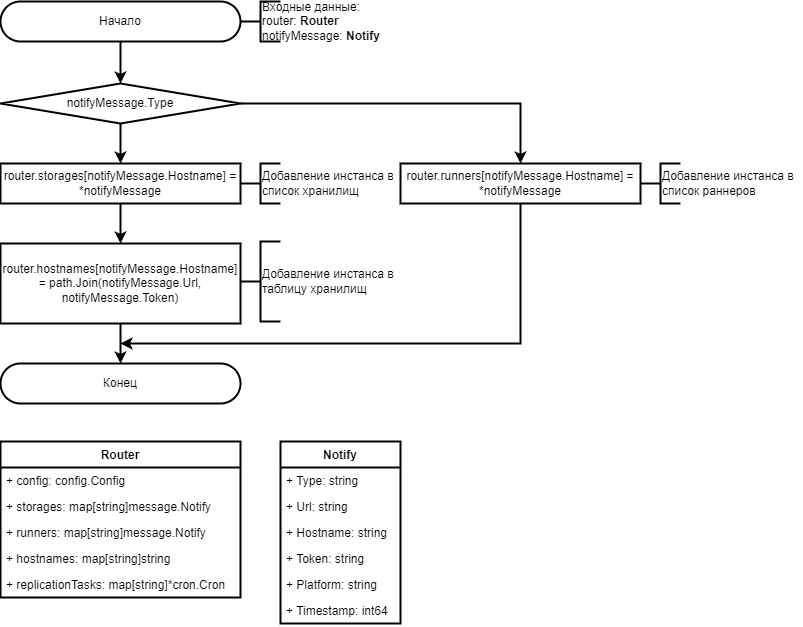

The diagram above was exported from draw.io. Its source (the exported page's mxGraphModel, read from the mxfile embedded in the PNG):
<mxGraphModel dx="1728" dy="997" grid="1" gridSize="10" guides="1" tooltips="1" connect="1" arrows="1" fold="1" page="1" pageScale="1" pageWidth="827" pageHeight="1169" math="0" shadow="0">
  <root>
    <mxCell id="0" />
    <mxCell id="1" parent="0" />
    <mxCell id="71RpQp5Il-BWuHxH1Jzp-1" value="Начало" style="rounded=1;whiteSpace=wrap;html=1;arcSize=50;strokeWidth=2;" vertex="1" parent="1">
      <mxGeometry x="40" y="40" width="240" height="40" as="geometry" />
    </mxCell>
    <mxCell id="71RpQp5Il-BWuHxH1Jzp-2" value="" style="strokeWidth=2;html=1;shape=mxgraph.flowchart.annotation_2;align=left;labelPosition=right;pointerEvents=1;" vertex="1" parent="1">
      <mxGeometry x="280" y="40" width="40" height="40" as="geometry" />
    </mxCell>
    <mxCell id="71RpQp5Il-BWuHxH1Jzp-3" value="Входные данные: &lt;br&gt;router:&amp;nbsp;&lt;b style=&quot;border-color: var(--border-color);&quot;&gt;Router&lt;/b&gt;&lt;br&gt;notifyMessage: &lt;b&gt;Notify&lt;/b&gt;" style="rounded=0;whiteSpace=wrap;html=1;strokeColor=none;fillColor=none;strokeWidth=2;align=left;" vertex="1" parent="1">
      <mxGeometry x="300" y="40" width="180" height="40" as="geometry" />
    </mxCell>
    <mxCell id="7oV4ey4ECj-WcBrJdA9v-1" value="Router" style="swimlane;fontStyle=1;childLayout=stackLayout;horizontal=1;startSize=26;fillColor=none;horizontalStack=0;resizeParent=1;resizeParentMax=0;resizeLast=0;collapsible=1;marginBottom=0;strokeColor=default;strokeWidth=2;" vertex="1" parent="1">
      <mxGeometry x="40" y="480" width="240" height="156" as="geometry" />
    </mxCell>
    <mxCell id="7oV4ey4ECj-WcBrJdA9v-2" value="+ config: config.Config" style="text;strokeColor=none;fillColor=none;align=left;verticalAlign=top;spacingLeft=4;spacingRight=4;overflow=hidden;rotatable=0;points=[[0,0.5],[1,0.5]];portConstraint=eastwest;strokeWidth=2;" vertex="1" parent="7oV4ey4ECj-WcBrJdA9v-1">
      <mxGeometry y="26" width="240" height="26" as="geometry" />
    </mxCell>
    <mxCell id="7oV4ey4ECj-WcBrJdA9v-3" value="+ storages: map[string]message.Notify" style="text;strokeColor=none;fillColor=none;align=left;verticalAlign=top;spacingLeft=4;spacingRight=4;overflow=hidden;rotatable=0;points=[[0,0.5],[1,0.5]];portConstraint=eastwest;strokeWidth=2;" vertex="1" parent="7oV4ey4ECj-WcBrJdA9v-1">
      <mxGeometry y="52" width="240" height="26" as="geometry" />
    </mxCell>
    <mxCell id="7oV4ey4ECj-WcBrJdA9v-4" value="+ runners: map[string]message.Notify" style="text;strokeColor=none;fillColor=none;align=left;verticalAlign=top;spacingLeft=4;spacingRight=4;overflow=hidden;rotatable=0;points=[[0,0.5],[1,0.5]];portConstraint=eastwest;strokeWidth=2;" vertex="1" parent="7oV4ey4ECj-WcBrJdA9v-1">
      <mxGeometry y="78" width="240" height="26" as="geometry" />
    </mxCell>
    <mxCell id="7oV4ey4ECj-WcBrJdA9v-5" value="+ hostnames: map[string]string" style="text;strokeColor=none;fillColor=none;align=left;verticalAlign=top;spacingLeft=4;spacingRight=4;overflow=hidden;rotatable=0;points=[[0,0.5],[1,0.5]];portConstraint=eastwest;strokeWidth=2;" vertex="1" parent="7oV4ey4ECj-WcBrJdA9v-1">
      <mxGeometry y="104" width="240" height="26" as="geometry" />
    </mxCell>
    <mxCell id="7oV4ey4ECj-WcBrJdA9v-6" value="+ replicationTasks: map[string]*cron.Cron" style="text;strokeColor=none;fillColor=none;align=left;verticalAlign=top;spacingLeft=4;spacingRight=4;overflow=hidden;rotatable=0;points=[[0,0.5],[1,0.5]];portConstraint=eastwest;strokeWidth=2;" vertex="1" parent="7oV4ey4ECj-WcBrJdA9v-1">
      <mxGeometry y="130" width="240" height="26" as="geometry" />
    </mxCell>
    <mxCell id="YCeCxqC2fGDZKhKtCUKF-2" value="" style="endArrow=classic;html=1;rounded=0;exitX=0.5;exitY=1;exitDx=0;exitDy=0;entryX=0.5;entryY=0;entryDx=0;entryDy=0;strokeWidth=2;" edge="1" parent="1" source="71RpQp5Il-BWuHxH1Jzp-1" target="_hHRlZqGT6SCO4gYkN3c-1">
      <mxGeometry width="50" height="50" relative="1" as="geometry">
        <mxPoint x="360" y="160" as="sourcePoint" />
        <mxPoint x="160" y="120" as="targetPoint" />
      </mxGeometry>
    </mxCell>
    <mxCell id="_hHRlZqGT6SCO4gYkN3c-1" value="notifyMessage.Type" style="rhombus;whiteSpace=wrap;html=1;strokeWidth=2;" vertex="1" parent="1">
      <mxGeometry x="40" y="122" width="240" height="40" as="geometry" />
    </mxCell>
    <mxCell id="71PH33CC27YSroD6gZIp-1" value="Notify" style="swimlane;fontStyle=1;childLayout=stackLayout;horizontal=1;startSize=26;fillColor=none;horizontalStack=0;resizeParent=1;resizeParentMax=0;resizeLast=0;collapsible=1;marginBottom=0;strokeColor=default;strokeWidth=2;" vertex="1" parent="1">
      <mxGeometry x="320" y="480" width="120" height="182" as="geometry" />
    </mxCell>
    <mxCell id="71PH33CC27YSroD6gZIp-2" value="+ Type: string" style="text;strokeColor=none;fillColor=none;align=left;verticalAlign=top;spacingLeft=4;spacingRight=4;overflow=hidden;rotatable=0;points=[[0,0.5],[1,0.5]];portConstraint=eastwest;strokeWidth=2;" vertex="1" parent="71PH33CC27YSroD6gZIp-1">
      <mxGeometry y="26" width="120" height="26" as="geometry" />
    </mxCell>
    <mxCell id="71PH33CC27YSroD6gZIp-3" value="+ Url: string" style="text;strokeColor=none;fillColor=none;align=left;verticalAlign=top;spacingLeft=4;spacingRight=4;overflow=hidden;rotatable=0;points=[[0,0.5],[1,0.5]];portConstraint=eastwest;strokeWidth=2;" vertex="1" parent="71PH33CC27YSroD6gZIp-1">
      <mxGeometry y="52" width="120" height="26" as="geometry" />
    </mxCell>
    <mxCell id="71PH33CC27YSroD6gZIp-4" value="+ Hostname: string" style="text;strokeColor=none;fillColor=none;align=left;verticalAlign=top;spacingLeft=4;spacingRight=4;overflow=hidden;rotatable=0;points=[[0,0.5],[1,0.5]];portConstraint=eastwest;strokeWidth=2;" vertex="1" parent="71PH33CC27YSroD6gZIp-1">
      <mxGeometry y="78" width="120" height="26" as="geometry" />
    </mxCell>
    <mxCell id="71PH33CC27YSroD6gZIp-5" value="+ Token: string" style="text;strokeColor=none;fillColor=none;align=left;verticalAlign=top;spacingLeft=4;spacingRight=4;overflow=hidden;rotatable=0;points=[[0,0.5],[1,0.5]];portConstraint=eastwest;strokeWidth=2;" vertex="1" parent="71PH33CC27YSroD6gZIp-1">
      <mxGeometry y="104" width="120" height="26" as="geometry" />
    </mxCell>
    <mxCell id="71PH33CC27YSroD6gZIp-6" value="+ Platform: string" style="text;strokeColor=none;fillColor=none;align=left;verticalAlign=top;spacingLeft=4;spacingRight=4;overflow=hidden;rotatable=0;points=[[0,0.5],[1,0.5]];portConstraint=eastwest;strokeWidth=2;" vertex="1" parent="71PH33CC27YSroD6gZIp-1">
      <mxGeometry y="130" width="120" height="26" as="geometry" />
    </mxCell>
    <mxCell id="71PH33CC27YSroD6gZIp-7" value="+ Timestamp: int64" style="text;strokeColor=none;fillColor=none;align=left;verticalAlign=top;spacingLeft=4;spacingRight=4;overflow=hidden;rotatable=0;points=[[0,0.5],[1,0.5]];portConstraint=eastwest;strokeWidth=2;" vertex="1" parent="71PH33CC27YSroD6gZIp-1">
      <mxGeometry y="156" width="120" height="26" as="geometry" />
    </mxCell>
    <mxCell id="eImkQY5Y0s04s3O1kC2H-1" value="router.storages[notifyMessage.Hostname] = *notifyMessage" style="rounded=0;whiteSpace=wrap;html=1;strokeWidth=2;" vertex="1" parent="1">
      <mxGeometry x="40" y="202" width="240" height="40" as="geometry" />
    </mxCell>
    <mxCell id="eImkQY5Y0s04s3O1kC2H-2" value="router.hostnames[notifyMessage.Hostname] = path.Join(notifyMessage.Url, notifyMessage.Token)" style="rounded=0;whiteSpace=wrap;html=1;strokeWidth=2;" vertex="1" parent="1">
      <mxGeometry x="40" y="282" width="240" height="80" as="geometry" />
    </mxCell>
    <mxCell id="eImkQY5Y0s04s3O1kC2H-3" value="router.runners[notifyMessage.Hostname] = *notifyMessage" style="rounded=0;whiteSpace=wrap;html=1;strokeWidth=2;" vertex="1" parent="1">
      <mxGeometry x="440" y="202" width="240" height="40" as="geometry" />
    </mxCell>
    <mxCell id="eImkQY5Y0s04s3O1kC2H-6" value="" style="endArrow=classic;html=1;rounded=0;exitX=0.5;exitY=1;exitDx=0;exitDy=0;entryX=0.5;entryY=0;entryDx=0;entryDy=0;strokeWidth=2;" edge="1" parent="1" source="_hHRlZqGT6SCO4gYkN3c-1" target="eImkQY5Y0s04s3O1kC2H-1">
      <mxGeometry width="50" height="50" relative="1" as="geometry">
        <mxPoint x="410" y="232" as="sourcePoint" />
        <mxPoint x="460" y="182" as="targetPoint" />
      </mxGeometry>
    </mxCell>
    <mxCell id="eImkQY5Y0s04s3O1kC2H-7" value="" style="endArrow=classic;html=1;rounded=0;exitX=0.5;exitY=1;exitDx=0;exitDy=0;entryX=0.5;entryY=0;entryDx=0;entryDy=0;strokeWidth=2;" edge="1" parent="1" source="eImkQY5Y0s04s3O1kC2H-1" target="eImkQY5Y0s04s3O1kC2H-2">
      <mxGeometry width="50" height="50" relative="1" as="geometry">
        <mxPoint x="410" y="232" as="sourcePoint" />
        <mxPoint x="460" y="182" as="targetPoint" />
      </mxGeometry>
    </mxCell>
    <mxCell id="eImkQY5Y0s04s3O1kC2H-9" value="" style="endArrow=classic;html=1;rounded=0;exitX=1;exitY=0.5;exitDx=0;exitDy=0;entryX=0.5;entryY=0;entryDx=0;entryDy=0;edgeStyle=orthogonalEdgeStyle;strokeWidth=2;" edge="1" parent="1" source="_hHRlZqGT6SCO4gYkN3c-1" target="eImkQY5Y0s04s3O1kC2H-3">
      <mxGeometry width="50" height="50" relative="1" as="geometry">
        <mxPoint x="410" y="232" as="sourcePoint" />
        <mxPoint x="460" y="182" as="targetPoint" />
      </mxGeometry>
    </mxCell>
    <mxCell id="9O-cv-LXng5WPNiTQkzV-1" value="Конец" style="rounded=1;whiteSpace=wrap;html=1;arcSize=50;strokeWidth=2;" vertex="1" parent="1">
      <mxGeometry x="40" y="402" width="240" height="40" as="geometry" />
    </mxCell>
    <mxCell id="9O-cv-LXng5WPNiTQkzV-2" value="" style="endArrow=classic;html=1;rounded=0;exitX=0.5;exitY=1;exitDx=0;exitDy=0;entryX=0.5;entryY=0;entryDx=0;entryDy=0;strokeWidth=2;" edge="1" parent="1" source="eImkQY5Y0s04s3O1kC2H-2" target="9O-cv-LXng5WPNiTQkzV-1">
      <mxGeometry width="50" height="50" relative="1" as="geometry">
        <mxPoint x="390" y="332" as="sourcePoint" />
        <mxPoint x="440" y="282" as="targetPoint" />
      </mxGeometry>
    </mxCell>
    <mxCell id="9O-cv-LXng5WPNiTQkzV-3" value="" style="endArrow=classic;html=1;rounded=0;exitX=0.5;exitY=1;exitDx=0;exitDy=0;edgeStyle=orthogonalEdgeStyle;strokeWidth=2;" edge="1" parent="1" source="eImkQY5Y0s04s3O1kC2H-3">
      <mxGeometry width="50" height="50" relative="1" as="geometry">
        <mxPoint x="390" y="332" as="sourcePoint" />
        <mxPoint x="160" y="382" as="targetPoint" />
        <Array as="points">
          <mxPoint x="560" y="382" />
        </Array>
      </mxGeometry>
    </mxCell>
    <mxCell id="9O-cv-LXng5WPNiTQkzV-4" value="" style="strokeWidth=2;html=1;shape=mxgraph.flowchart.annotation_2;align=left;labelPosition=right;pointerEvents=1;" vertex="1" parent="1">
      <mxGeometry x="280" y="202" width="40" height="40" as="geometry" />
    </mxCell>
    <mxCell id="9O-cv-LXng5WPNiTQkzV-5" value="Добавление инстанса в список хранилищ" style="rounded=0;whiteSpace=wrap;html=1;strokeColor=none;fillColor=none;strokeWidth=2;align=left;" vertex="1" parent="1">
      <mxGeometry x="300" y="202" width="140" height="40" as="geometry" />
    </mxCell>
    <mxCell id="9O-cv-LXng5WPNiTQkzV-6" value="" style="strokeWidth=2;html=1;shape=mxgraph.flowchart.annotation_2;align=left;labelPosition=right;pointerEvents=1;" vertex="1" parent="1">
      <mxGeometry x="680" y="202" width="40" height="40" as="geometry" />
    </mxCell>
    <mxCell id="9O-cv-LXng5WPNiTQkzV-7" value="Добавление инстанса в список раннеров" style="rounded=0;whiteSpace=wrap;html=1;strokeColor=none;fillColor=none;strokeWidth=2;align=left;" vertex="1" parent="1">
      <mxGeometry x="700" y="202" width="140" height="40" as="geometry" />
    </mxCell>
    <mxCell id="9O-cv-LXng5WPNiTQkzV-8" value="" style="strokeWidth=2;html=1;shape=mxgraph.flowchart.annotation_2;align=left;labelPosition=right;pointerEvents=1;" vertex="1" parent="1">
      <mxGeometry x="280" y="280" width="40" height="80" as="geometry" />
    </mxCell>
    <mxCell id="9O-cv-LXng5WPNiTQkzV-9" value="Добавление инстанса в таблицу хранилищ" style="rounded=0;whiteSpace=wrap;html=1;strokeColor=none;fillColor=none;strokeWidth=2;align=left;" vertex="1" parent="1">
      <mxGeometry x="300" y="280" width="140" height="80" as="geometry" />
    </mxCell>
  </root>
</mxGraphModel>